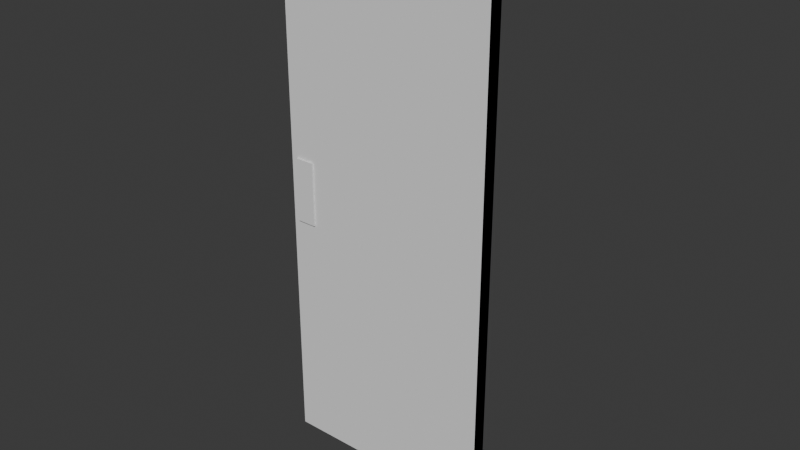 # Source: dvere.blend  (saved by Blender 4.3.34; exported with 4.5.12 LTS)
import bpy
from mathutils import Matrix  # noqa: F401  (used for matrix-valued properties, if any)

bpy.ops.wm.read_factory_settings(use_empty=True)
scene = bpy.context.scene
scene.name = 'Scene'

# ---- collections
col_collection = bpy.data.collections.new('Collection'); scene.collection.children.link(col_collection)

# ---- node groups
ng_smooth_by_angle = bpy.data.node_groups.new('Smooth by Angle', 'GeometryNodeTree')
_s = ng_smooth_by_angle.interface.new_socket(name='Mesh', in_out='OUTPUT', socket_type='NodeSocketGeometry')
_s = ng_smooth_by_angle.interface.new_socket(name='Mesh', in_out='INPUT', socket_type='NodeSocketGeometry')
_s = ng_smooth_by_angle.interface.new_socket(name='Angle', in_out='INPUT', socket_type='NodeSocketFloat')
_s.subtype = 'ANGLE'
_s.default_value = 0.5236
_s.min_value = 0.0
_s.max_value = 3.142
_s.description = 'Maximum face angle for smooth edges'
_s = ng_smooth_by_angle.interface.new_socket(name='Ignore Sharpness', in_out='INPUT', socket_type='NodeSocketBool')
_s.force_non_field = True
ng_smooth_by_angle.description = 'Set the sharpness of mesh edges based on the angle between the neighboring faces'
ng_smooth_by_angle.is_modifier = True
_N = ng_smooth_by_angle.nodes; _L = ng_smooth_by_angle.links
n0 = _N.new('GeometryNodeSetShadeSmooth'); n0.name = 'Set Shade Smooth'; n0.location = (120, -80)
n0.domain = 'EDGE'
n1 = _N.new('GeometryNodeSetShadeSmooth'); n1.name = 'Set Shade Smooth.001'; n1.location = (300, -80)
n2 = _N.new('NodeGroupOutput'); n2.name = 'Group Output'; n2.location = (480, -80)
n3 = _N.new('GeometryNodeInputMeshEdgeAngle'); n3.name = 'Edge Angle'; n3.location = (-440, -240)
n4 = _N.new('NodeGroupInput'); n4.name = 'Group Input'; n4.location = (-80, -80)
n5 = _N.new('GeometryNodeInputEdgeSmooth'); n5.name = 'Is Edge Smooth'; n5.location = (-260, -120)
n6 = _N.new('GeometryNodeInputShadeSmooth'); n6.name = 'Is Shade Smooth'; n6.location = (-440, -397)
n7 = _N.new('FunctionNodeCompare'); n7.name = 'Compare'; n7.location = (-260, -260)
n7.operation = 'LESS_EQUAL'
n7.inputs[6].default_value = (0.0, 0.0, 0.0, 0.0)
n7.inputs[7].default_value = (0.0, 0.0, 0.0, 0.0)
n8 = _N.new('FunctionNodeBooleanMath'); n8.name = 'Boolean Math.001'; n8.location = (-80, -260)
n9 = _N.new('NodeGroupInput'); n9.name = 'Group Input.001'; n9.location = (-440, -329)
n10 = _N.new('NodeGroupInput'); n10.name = 'Group Input.002'; n10.location = (-259, -189)
n11 = _N.new('FunctionNodeBooleanMath'); n11.name = 'Boolean Math'; n11.location = (-80, -149)
n11.operation = 'OR'
n12 = _N.new('FunctionNodeBooleanMath'); n12.name = 'Boolean Math.002'; n12.location = (-260, -380)
n12.operation = 'OR'
n13 = _N.new('NodeGroupInput'); n13.name = 'Group Input.003'; n13.location = (-440, -460)
_L.new(n3.outputs[0], n7.inputs[0])
_L.new(n1.outputs[0], n2.inputs[0])
_L.new(n9.outputs[1], n7.inputs[1])
_L.new(n7.outputs[0], n8.inputs[0])
_L.new(n4.outputs[0], n0.inputs[0])
_L.new(n0.outputs[0], n1.inputs[0])
_L.new(n8.outputs[0], n0.inputs[2])
_L.new(n10.outputs[2], n11.inputs[1])
_L.new(n5.outputs[0], n11.inputs[0])
_L.new(n11.outputs[0], n0.inputs[1])
_L.new(n13.outputs[2], n12.inputs[1])
_L.new(n6.outputs[0], n12.inputs[0])
_L.new(n12.outputs[0], n8.inputs[1])
n2.is_active_output = True

# ---- world
world_world = bpy.data.worlds.new('World'); scene.world = world_world
world_world.use_nodes = True; world_world.node_tree.nodes.clear()
_N = world_world.node_tree.nodes; _L = world_world.node_tree.links
n0 = _N.new('ShaderNodeOutputWorld'); n0.name = 'World Output'; n0.location = (300, 300)
n1 = _N.new('ShaderNodeBackground'); n1.name = 'Background'; n1.location = (10, 300)
n1.inputs[0].default_value = (0.05088, 0.05088, 0.05088, 1.0)
_L.new(n1.outputs[0], n0.inputs[0])
n0.is_active_output = True
world_world.color = (0.05088, 0.05088, 0.05088)
world_world.sun_shadow_jitter_overblur = 0.0

# ---- meshes
me_cube_001 = bpy.data.meshes.new('Cube.001')
me_cube_001.from_pydata([(-0.8, -0.025, 0.0), (-0.8, -0.025, 2.0), (-0.8, 0.025, 0.0), (-0.8, 0.025, 2.0), (0.0, -0.025, 0.0), (0.0, -0.025, 2.0), (0.0, 0.025, 0.0), (0.0, 0.025, 2.0)], [], [(0, 1, 3, 2), (2, 3, 7, 6), (6, 7, 5, 4), (4, 5, 1, 0), (2, 6, 4, 0), (7, 3, 1, 5)])
_uv = me_cube_001.uv_layers.new(name='UVMap')
_uv.uv.foreach_set('vector', [0.8332, 0.002453, 0.8332, 0.9975, 0.8083, 0.9975, 0.8083, 0.002453, 0.8034, 0.002453, 0.8034, 0.9975, 0.4054, 0.9975, 0.4054, 0.002453, 0.863, 0.002453, 0.863, 0.9975, 0.8381, 0.9975, 0.8381, 0.002453, 0.4005, 0.002453, 0.4005, 0.9975, 0.002453, 0.9975, 0.002453, 0.002453, 0.8679, 0.4005, 0.8679, 0.002453, 0.8928, 0.002453, 0.8928, 0.4005, 0.8928, 0.4054, 0.8928, 0.8034, 0.8679, 0.8034, 0.8679, 0.4054])
_ca = me_cube_001.color_attributes.new('Attribute', 'BYTE_COLOR', 'CORNER')
_ca.data.foreach_set('color', [0.3185, 0.3564, 1.0, 1.0, 0.3185, 0.3564, 1.0, 1.0, 0.3185, 0.3564, 1.0, 1.0, 0.3185, 0.3564, 1.0, 1.0, 0.3185, 0.3564, 1.0, 1.0, 0.3185, 0.3564, 1.0, 1.0, 0.3185, 0.3564, 1.0, 1.0, 0.3185, 0.3564, 1.0, 1.0, 0.3185, 0.3564, 1.0, 1.0, 0.3185, 0.3564, 1.0, 1.0, 0.3185, 0.3564, 1.0, 1.0, 0.3185, 0.3564, 1.0, 1.0, 0.3185, 0.3564, 1.0, 1.0, 0.3185, 0.3564, 1.0, 1.0, 0.3185, 0.3564, 1.0, 1.0, 0.3185, 0.3564, 1.0, 1.0, 0.3185, 0.3564, 1.0, 1.0, 0.3185, 0.3564, 1.0, 1.0, 0.3185, 0.3564, 1.0, 1.0, 0.3185, 0.3564, 1.0, 1.0, 0.3185, 0.3564, 1.0, 1.0, 0.3185, 0.3564, 1.0, 1.0, 0.3185, 0.3564, 1.0, 1.0, 0.3185, 0.3564, 1.0, 1.0])
me_cube_001.update()
me_cube_002 = bpy.data.meshes.new('Cube.002')
me_cube_002.from_pydata([(-0.775, -0.03168, 0.8819), (-0.775, -0.03168, 1.118), (-0.775, 0.03168, 0.8819), (-0.775, 0.03168, 1.118), (-0.703, -0.03168, 0.8819), (-0.703, -0.03168, 1.118), (-0.703, 0.03168, 0.8819), (-0.703, 0.03168, 1.118), (-0.7343, -0.03168, 0.9537), (-0.7437, -0.03168, 0.9537), (-0.7444, -0.03168, 0.9449), (-0.7336, -0.03168, 0.9449), (-0.7437, 0.03168, 0.9537), (-0.7343, 0.03168, 0.9537), (-0.7336, 0.03168, 0.9449), (-0.7444, 0.03168, 0.9449), (-0.7361, -0.03168, 0.9258), (-0.7419, -0.03168, 0.9258), (-0.7419, 0.03168, 0.9258), (-0.7361, 0.03168, 0.9258), (-0.7419, -0.03168, 0.9427), (-0.7361, -0.03168, 0.9427), (-0.7361, 0.03168, 0.9427), (-0.7419, 0.03168, 0.9427), (-0.739, -0.03168, 0.9553), (-0.7327, -0.03168, 0.949), (-0.7453, -0.03168, 0.949), (-0.739, 0.03168, 0.9553), (-0.7453, 0.03168, 0.949), (-0.7327, 0.03168, 0.949)], [], [(8, 24, 9, 26, 10, 20, 21, 11, 25), (29, 6, 14), (3, 12, 2), (19, 22, 14), (7, 3, 1, 5), (16, 11, 21), (7, 13, 27), (9, 1, 0), (7, 5, 4, 6), (13, 7, 6), (1, 3, 2, 0), (1, 9, 24), (28, 2, 12), (20, 17, 16, 21), (25, 4, 8), (12, 27, 13, 29, 14, 22, 23, 15, 28), (2, 6, 4, 0), (18, 15, 23), (17, 20, 10), (19, 6, 2, 18), (17, 0, 4, 16), (22, 19, 18, 23), (6, 19, 14), (2, 15, 18), (0, 17, 10), (4, 11, 16), (26, 0, 10), (5, 8, 4), (29, 13, 6), (12, 3, 27), (3, 7, 27), (8, 5, 24), (5, 1, 24), (28, 15, 2), (25, 11, 4), (26, 9, 0)])
_uv = me_cube_002.uv_layers.new(name='UVMap')
_uv.uv.foreach_set('vector', [0.918, 0.03816, 0.9156, 0.03894, 0.9133, 0.03816, 0.9125, 0.03581, 0.9129, 0.03376, 0.9142, 0.03268, 0.917, 0.03268, 0.9183, 0.03376, 0.9187, 0.03581, 0.8827, 0.8417, 0.8679, 0.8083, 0.8831, 0.8397, 0.9037, 0.9258, 0.8882, 0.844, 0.9037, 0.8083, 0.8844, 0.8302, 0.8844, 0.8386, 0.8831, 0.8397, 0.9596, 0.7355, 0.9596, 0.7714, 0.9281, 0.7714, 0.9281, 0.7355, 0.917, 0.0243, 0.9183, 0.03376, 0.917, 0.03268, 0.8679, 0.9258, 0.8835, 0.844, 0.8858, 0.8448, 0.9133, 0.03816, 0.8977, 0.12, 0.8977, 0.002453, 0.9292, 0.3648, 0.8977, 0.3648, 0.8977, 0.2473, 0.9292, 0.2473, 0.8835, 0.844, 0.8679, 0.9258, 0.8679, 0.8083, 0.9292, 0.2424, 0.8977, 0.2424, 0.8977, 0.1249, 0.9292, 0.1249, 0.8977, 0.12, 0.9133, 0.03816, 0.9156, 0.03894, 0.889, 0.8417, 0.9037, 0.8083, 0.8882, 0.844, 0.9142, 0.03268, 0.9142, 0.0243, 0.917, 0.0243, 0.917, 0.03268, 0.9187, 0.03581, 0.9335, 0.002453, 0.918, 0.03816, 0.8882, 0.844, 0.8858, 0.8448, 0.8835, 0.844, 0.8827, 0.8417, 0.8831, 0.8397, 0.8844, 0.8386, 0.8872, 0.8386, 0.8885, 0.8397, 0.889, 0.8417, 0.9083, 0.7252, 0.9083, 0.6894, 0.9398, 0.6894, 0.9398, 0.7252, 0.8872, 0.8302, 0.8885, 0.8397, 0.8872, 0.8386, 0.9142, 0.0243, 0.9142, 0.03268, 0.9129, 0.03376, 0.8844, 0.8302, 0.8679, 0.8083, 0.9037, 0.8083, 0.8872, 0.8302, 0.9142, 0.0243, 0.8977, 0.002453, 0.9335, 0.002453, 0.917, 0.0243, 0.8844, 0.8386, 0.8844, 0.8302, 0.8872, 0.8302, 0.8872, 0.8386, 0.8679, 0.8083, 0.8844, 0.8302, 0.8831, 0.8397, 0.9037, 0.8083, 0.8885, 0.8397, 0.8872, 0.8302, 0.8977, 0.002453, 0.9142, 0.0243, 0.9129, 0.03376, 0.9335, 0.002453, 0.9183, 0.03376, 0.917, 0.0243, 0.9125, 0.03581, 0.8977, 0.002453, 0.9129, 0.03376, 0.9335, 0.12, 0.918, 0.03816, 0.9335, 0.002453, 0.8827, 0.8417, 0.8835, 0.844, 0.8679, 0.8083, 0.8882, 0.844, 0.9037, 0.9258, 0.8858, 0.8448, 0.9037, 0.9258, 0.8679, 0.9258, 0.8858, 0.8448, 0.918, 0.03816, 0.9335, 0.12, 0.9156, 0.03894, 0.9335, 0.12, 0.8977, 0.12, 0.9156, 0.03894, 0.889, 0.8417, 0.8885, 0.8397, 0.9037, 0.8083, 0.9187, 0.03581, 0.9183, 0.03376, 0.9335, 0.002453, 0.9125, 0.03581, 0.9133, 0.03816, 0.8977, 0.002453])
_ca = me_cube_002.color_attributes.new('Attribute', 'BYTE_COLOR', 'CORNER')
_ca.data.foreach_set('color', [0.0, 0.0, 0.0, 1.0, 0.0, 0.0, 0.0, 1.0, 0.0, 0.0, 0.0, 1.0, 0.0, 0.0, 0.0, 1.0, 0.0, 0.0, 0.0, 1.0, 0.0, 0.0, 0.0, 1.0, 0.0, 0.0, 0.0, 1.0, 0.0, 0.0, 0.0, 1.0, 0.0, 0.0, 0.0, 1.0, 0.3231, 1.0, 0.3813, 1.0, 0.3231, 1.0, 0.3813, 1.0, 0.3231, 1.0, 0.3813, 1.0, 0.3231, 1.0, 0.3813, 1.0, 0.3231, 1.0, 0.3813, 1.0, 0.3231, 1.0, 0.3813, 1.0, 0.3231, 1.0, 0.3813, 1.0, 0.3231, 1.0, 0.3813, 1.0, 0.3231, 1.0, 0.3813, 1.0, 0.3231, 1.0, 0.3813, 1.0, 0.3231, 1.0, 0.3813, 1.0, 0.3231, 1.0, 0.3813, 1.0, 0.3231, 1.0, 0.3813, 1.0, 0.3231, 1.0, 0.3813, 1.0, 0.3231, 1.0, 0.3813, 1.0, 0.3231, 1.0, 0.3813, 1.0, 0.3231, 1.0, 0.3813, 1.0, 0.3231, 1.0, 0.3813, 1.0, 0.3231, 1.0, 0.3813, 1.0, 0.3231, 1.0, 0.3813, 1.0, 0.3231, 1.0, 0.3813, 1.0, 0.3231, 1.0, 0.3813, 1.0, 0.3231, 1.0, 0.3813, 1.0, 0.3231, 1.0, 0.3813, 1.0, 0.3231, 1.0, 0.3813, 1.0, 0.3231, 1.0, 0.3813, 1.0, 0.3231, 1.0, 0.3813, 1.0, 0.3231, 1.0, 0.3813, 1.0, 0.3231, 1.0, 0.3813, 1.0, 0.3231, 1.0, 0.3813, 1.0, 0.3231, 1.0, 0.3813, 1.0, 0.3231, 1.0, 0.3813, 1.0, 0.3231, 1.0, 0.3813, 1.0, 0.3231, 1.0, 0.3813, 1.0, 0.3231, 1.0, 0.3813, 1.0, 0.3231, 1.0, 0.3813, 1.0, 0.3231, 1.0, 0.3813, 1.0, 0.3231, 1.0, 0.3813, 1.0, 0.3231, 1.0, 0.3813, 1.0, 0.0, 0.0, 0.0, 1.0, 0.0, 0.0, 0.0, 1.0, 0.0, 0.0, 0.0, 1.0, 0.0, 0.0, 0.0, 1.0, 0.3231, 1.0, 0.3813, 1.0, 0.3231, 1.0, 0.3813, 1.0, 0.3231, 1.0, 0.3813, 1.0, 0.0, 0.0, 0.0, 1.0, 0.0, 0.0, 0.0, 1.0, 0.0, 0.0, 0.0, 1.0, 0.0, 0.0, 0.0, 1.0, 0.0, 0.0, 0.0, 1.0, 0.0, 0.0, 0.0, 1.0, 0.0, 0.0, 0.0, 1.0, 0.0, 0.0, 0.0, 1.0, 0.0, 0.0, 0.0, 1.0, 0.3231, 1.0, 0.3813, 1.0, 0.3231, 1.0, 0.3813, 1.0, 0.3231, 1.0, 0.3813, 1.0, 0.3231, 1.0, 0.3813, 1.0, 0.3231, 1.0, 0.3813, 1.0, 0.3231, 1.0, 0.3813, 1.0, 0.3231, 1.0, 0.3813, 1.0, 0.3231, 1.0, 0.3813, 1.0, 0.3231, 1.0, 0.3813, 1.0, 0.3231, 1.0, 0.3813, 1.0, 0.3231, 1.0, 0.3813, 1.0, 0.3231, 1.0, 0.3813, 1.0, 0.3231, 1.0, 0.3813, 1.0, 0.3231, 1.0, 0.3813, 1.0, 0.3231, 1.0, 0.3813, 1.0, 0.3231, 1.0, 0.3813, 1.0, 0.3231, 1.0, 0.3813, 1.0, 0.3231, 1.0, 0.3813, 1.0, 0.0, 0.0, 0.0, 1.0, 0.0, 0.0, 0.0, 1.0, 0.0, 0.0, 0.0, 1.0, 0.0, 0.0, 0.0, 1.0, 0.3231, 1.0, 0.3813, 1.0, 0.3231, 1.0, 0.3813, 1.0, 0.3231, 1.0, 0.3813, 1.0, 0.3231, 1.0, 0.3813, 1.0, 0.3231, 1.0, 0.3813, 1.0, 0.3231, 1.0, 0.3813, 1.0, 0.3231, 1.0, 0.3813, 1.0, 0.3231, 1.0, 0.3813, 1.0, 0.3231, 1.0, 0.3813, 1.0, 0.3231, 1.0, 0.3813, 1.0, 0.3231, 1.0, 0.3813, 1.0, 0.3231, 1.0, 0.3813, 1.0, 0.3231, 1.0, 0.3813, 1.0, 0.3231, 1.0, 0.3813, 1.0, 0.3231, 1.0, 0.3813, 1.0, 0.3231, 1.0, 0.3813, 1.0, 0.3231, 1.0, 0.3813, 1.0, 0.3231, 1.0, 0.3813, 1.0, 0.3231, 1.0, 0.3813, 1.0, 0.3231, 1.0, 0.3813, 1.0, 0.3231, 1.0, 0.3813, 1.0, 0.3231, 1.0, 0.3813, 1.0, 0.3231, 1.0, 0.3813, 1.0, 0.3231, 1.0, 0.3813, 1.0, 0.3231, 1.0, 0.3813, 1.0, 0.3231, 1.0, 0.3813, 1.0, 0.3231, 1.0, 0.3813, 1.0, 0.3231, 1.0, 0.3813, 1.0, 0.3231, 1.0, 0.3813, 1.0, 0.3231, 1.0, 0.3813, 1.0, 0.3231, 1.0, 0.3813, 1.0, 0.3231, 1.0, 0.3813, 1.0, 0.3231, 1.0, 0.3813, 1.0, 0.3231, 1.0, 0.3813, 1.0, 0.3231, 1.0, 0.3813, 1.0, 0.3231, 1.0, 0.3813, 1.0, 0.3231, 1.0, 0.3813, 1.0, 0.3231, 1.0, 0.3813, 1.0, 0.3231, 1.0, 0.3813, 1.0, 0.3231, 1.0, 0.3813, 1.0, 0.3231, 1.0, 0.3813, 1.0, 0.3231, 1.0, 0.3813, 1.0])
me_cube_002.use_paint_bone_selection = False
me_cube_002.use_paint_mask = True
me_cube_002.update()
me_cylinder = bpy.data.meshes.new('Cylinder')
me_cylinder.from_pydata([(5.96e-08, -0.0875, -0.015), (5.96e-08, 0.0875, -0.015), (5.96e-08, -0.0875, 0.015), (5.96e-08, 0.0875, 0.015), (-0.01061, -0.0875, 0.01061), (-0.01061, 0.0875, 0.01061), (-0.015, -0.0875, 0.0), (-0.015, 0.0875, 0.0), (-0.01061, -0.0875, -0.01061), (-0.01061, 0.0875, -0.01061), (5.96e-08, -0.07583, -0.015), (5.96e-08, 0.07583, -0.015), (0.01061, 0.07583, -0.01061), (0.01061, -0.07583, -0.01061), (0.015, 0.07583, 0.0), (0.015, -0.07583, 0.0), (0.01061, 0.07583, 0.01061), (0.01061, -0.07583, 0.01061), (5.96e-08, 0.07583, 0.015), (5.96e-08, -0.07583, 0.015), (0.1047, -0.0875, -0.0075), (0.1098, -0.0875, -0.005303), (0.1098, 0.0875, -0.005303), (0.1047, 0.0875, -0.0075), (0.1047, 0.07583, -0.0075), (0.1098, -0.07583, -0.005303), (0.1119, -0.0875, 0.0), (0.1119, 0.0875, 0.0), (0.1119, -0.07583, 0.0), (0.1098, -0.0875, 0.005303), (0.1098, 0.0875, 0.005303), (0.1098, -0.07583, 0.005303), (0.1047, -0.0875, 0.0075), (0.1047, 0.0875, 0.0075), (0.1047, -0.07583, 0.0075), (0.1047, -0.07583, -0.0075), (0.1098, 0.07583, -0.005303), (0.1119, 0.07583, 0.0), (0.1098, 0.07583, 0.005303), (0.1047, 0.07583, 0.0075)], [], [(29, 21, 26), (21, 29, 32, 20), (16, 14, 37, 38), (15, 17, 31, 28), (32, 2, 0, 20), (2, 4, 8, 0), (9, 1, 11), (6, 7, 9, 8), (4, 5, 7, 6), (5, 18, 3), (6, 8, 4), (17, 16, 18, 19), (19, 2, 32, 34), (15, 14, 16, 17), (18, 16, 38, 39), (13, 12, 14, 15), (7, 5, 9), (10, 11, 12, 13), (24, 23, 22, 36), (36, 22, 27, 37), (37, 27, 30, 38), (38, 30, 33, 39), (29, 31, 34, 32), (26, 28, 31, 29), (21, 25, 28, 26), (20, 35, 25, 21), (13, 15, 28, 25), (5, 3, 1, 9), (3, 33, 23, 1), (14, 12, 36, 37), (0, 10, 35, 20), (11, 1, 23, 24), (10, 13, 25, 35), (3, 18, 39, 33), (22, 23, 33, 30), (12, 11, 24, 36), (27, 22, 30), (17, 19, 34, 31), (19, 18, 5, 4), (2, 19, 4), (0, 8, 10), (8, 9, 11, 10)])
me_cylinder.polygons.foreach_set('use_smooth', [True] * 42)
_uv = me_cylinder.uv_layers.new(name='UVMap')
_uv.uv.foreach_set('vector', [0.9064, 0.7973, 0.9116, 0.7969, 0.909, 0.7982, 0.9116, 0.7969, 0.9064, 0.7973, 0.9051, 0.7949, 0.9125, 0.7943, 0.9213, 0.926, 0.9161, 0.9238, 0.9161, 0.8759, 0.9187, 0.8769, 0.9263, 0.6399, 0.921, 0.642, 0.9237, 0.593, 0.9263, 0.5919, 0.9051, 0.7949, 0.8977, 0.7435, 0.9125, 0.7424, 0.9125, 0.7943, 0.8977, 0.7435, 0.8995, 0.7381, 0.91, 0.7373, 0.9125, 0.7424, 0.8977, 0.6441, 0.9034, 0.6441, 0.9034, 0.6498, 0.8977, 0.4562, 0.8977, 0.3697, 0.9034, 0.3697, 0.9034, 0.4562, 0.8977, 0.5477, 0.8977, 0.4611, 0.9034, 0.4611, 0.9034, 0.5477, 0.9034, 0.5526, 0.8977, 0.5584, 0.8977, 0.5526, 0.9046, 0.7355, 0.91, 0.7373, 0.8995, 0.7381, 0.914, 0.5295, 0.914, 0.6045, 0.9083, 0.6045, 0.9083, 0.5295, 0.9189, 0.3697, 0.9246, 0.3697, 0.9246, 0.4216, 0.9189, 0.4216, 0.9083, 0.4447, 0.9083, 0.3697, 0.914, 0.3697, 0.914, 0.4447, 0.9235, 0.9312, 0.9213, 0.926, 0.9187, 0.8769, 0.9198, 0.8794, 0.9083, 0.6845, 0.9083, 0.6095, 0.914, 0.6095, 0.914, 0.6845, 0.9155, 0.8083, 0.9209, 0.8101, 0.9104, 0.8109, 0.9083, 0.5246, 0.9083, 0.4496, 0.914, 0.4496, 0.914, 0.5246, 0.9189, 0.5815, 0.9246, 0.5815, 0.9246, 0.5842, 0.9189, 0.5842, 0.9189, 0.5842, 0.9246, 0.5842, 0.9246, 0.587, 0.9189, 0.587, 0.9246, 0.5246, 0.9189, 0.5246, 0.9189, 0.5218, 0.9246, 0.5218, 0.9246, 0.5218, 0.9189, 0.5218, 0.9189, 0.5191, 0.9246, 0.5191, 0.9246, 0.4243, 0.9189, 0.4243, 0.9189, 0.4216, 0.9246, 0.4216, 0.9246, 0.4272, 0.9189, 0.4272, 0.9189, 0.4243, 0.9246, 0.4243, 0.9232, 0.7384, 0.9174, 0.7384, 0.9174, 0.7355, 0.9232, 0.7355, 0.9232, 0.7411, 0.9174, 0.7411, 0.9174, 0.7384, 0.9232, 0.7384, 0.9315, 0.642, 0.9263, 0.6399, 0.9263, 0.5919, 0.9289, 0.593, 0.9209, 0.8101, 0.9234, 0.8152, 0.9086, 0.8163, 0.9104, 0.8109, 0.9234, 0.8152, 0.9234, 0.8671, 0.916, 0.8677, 0.9086, 0.8163, 0.9161, 0.9238, 0.9108, 0.926, 0.9134, 0.8769, 0.9161, 0.8759, 0.9232, 0.793, 0.9174, 0.793, 0.9174, 0.7411, 0.9232, 0.7411, 0.9189, 0.5295, 0.9246, 0.5295, 0.9246, 0.5815, 0.9189, 0.5815, 0.9337, 0.6473, 0.9315, 0.642, 0.9289, 0.593, 0.93, 0.5955, 0.9189, 0.4671, 0.9246, 0.4671, 0.9246, 0.5191, 0.9189, 0.5191, 0.9173, 0.8701, 0.916, 0.8677, 0.9234, 0.8671, 0.9225, 0.8697, 0.9108, 0.926, 0.9086, 0.9312, 0.9123, 0.8794, 0.9134, 0.8769, 0.92, 0.871, 0.9173, 0.8701, 0.9225, 0.8697, 0.921, 0.642, 0.9189, 0.6473, 0.9226, 0.5955, 0.9237, 0.593, 0.8977, 0.6334, 0.8977, 0.5584, 0.9034, 0.5526, 0.9034, 0.6392, 0.8977, 0.6392, 0.8977, 0.6334, 0.9034, 0.6392, 0.9034, 0.7306, 0.8977, 0.7306, 0.9034, 0.7249, 0.8977, 0.7306, 0.8977, 0.6441, 0.9034, 0.6498, 0.9034, 0.7249])
_ca = me_cylinder.color_attributes.new('Attribute', 'BYTE_COLOR', 'CORNER')
_ca.data.foreach_set('color', [0.3231, 1.0, 0.3813, 1.0, 0.3231, 1.0, 0.3813, 1.0, 0.3231, 1.0, 0.3813, 1.0, 0.3231, 1.0, 0.3813, 1.0, 0.3231, 1.0, 0.3813, 1.0, 0.3231, 1.0, 0.3813, 1.0, 0.3231, 1.0, 0.3813, 1.0, 0.3231, 1.0, 0.3813, 1.0, 0.3231, 1.0, 0.3813, 1.0, 0.3231, 1.0, 0.3813, 1.0, 0.3231, 1.0, 0.3813, 1.0, 0.3231, 1.0, 0.3813, 1.0, 0.3231, 1.0, 0.3813, 1.0, 0.3231, 1.0, 0.3813, 1.0, 0.3231, 1.0, 0.3813, 1.0, 0.3231, 1.0, 0.3813, 1.0, 0.3231, 1.0, 0.3813, 1.0, 0.3231, 1.0, 0.3813, 1.0, 0.3231, 1.0, 0.3813, 1.0, 0.3231, 1.0, 0.3813, 1.0, 0.3231, 1.0, 0.3813, 1.0, 0.3231, 1.0, 0.3813, 1.0, 0.3231, 1.0, 0.3813, 1.0, 0.3231, 1.0, 0.3813, 1.0, 0.3231, 1.0, 0.3813, 1.0, 0.3231, 1.0, 0.3813, 1.0, 0.3231, 1.0, 0.3813, 1.0, 0.3231, 1.0, 0.3813, 1.0, 0.3231, 1.0, 0.3813, 1.0, 0.3231, 1.0, 0.3813, 1.0, 0.3231, 1.0, 0.3813, 1.0, 0.3231, 1.0, 0.3813, 1.0, 0.3231, 1.0, 0.3813, 1.0, 0.3231, 1.0, 0.3813, 1.0, 0.3231, 1.0, 0.3813, 1.0, 0.3231, 1.0, 0.3813, 1.0, 0.3231, 1.0, 0.3813, 1.0, 0.3231, 1.0, 0.3813, 1.0, 0.3231, 1.0, 0.3813, 1.0, 0.3231, 1.0, 0.3813, 1.0, 0.3231, 1.0, 0.3813, 1.0, 0.3231, 1.0, 0.3813, 1.0, 0.3231, 1.0, 0.3813, 1.0, 0.3231, 1.0, 0.3813, 1.0, 0.3231, 1.0, 0.3813, 1.0, 0.3231, 1.0, 0.3813, 1.0, 0.3231, 1.0, 0.3813, 1.0, 0.3231, 1.0, 0.3813, 1.0, 0.3231, 1.0, 0.3813, 1.0, 0.3231, 1.0, 0.3813, 1.0, 0.3231, 1.0, 0.3813, 1.0, 0.3231, 1.0, 0.3813, 1.0, 0.3231, 1.0, 0.3813, 1.0, 0.3231, 1.0, 0.3813, 1.0, 0.3231, 1.0, 0.3813, 1.0, 0.3231, 1.0, 0.3813, 1.0, 0.3231, 1.0, 0.3813, 1.0, 0.3231, 1.0, 0.3813, 1.0, 0.3231, 1.0, 0.3813, 1.0, 0.3231, 1.0, 0.3813, 1.0, 0.3231, 1.0, 0.3813, 1.0, 0.3231, 1.0, 0.3813, 1.0, 0.3231, 1.0, 0.3813, 1.0, 0.3231, 1.0, 0.3813, 1.0, 0.3231, 1.0, 0.3813, 1.0, 0.3231, 1.0, 0.3813, 1.0, 0.3231, 1.0, 0.3813, 1.0, 0.3231, 1.0, 0.3813, 1.0, 0.3231, 1.0, 0.3813, 1.0, 0.3231, 1.0, 0.3813, 1.0, 0.3231, 1.0, 0.3813, 1.0, 0.3231, 1.0, 0.3813, 1.0, 0.3231, 1.0, 0.3813, 1.0, 0.3231, 1.0, 0.3813, 1.0, 0.3231, 1.0, 0.3813, 1.0, 0.3231, 1.0, 0.3813, 1.0, 0.3231, 1.0, 0.3813, 1.0, 0.3231, 1.0, 0.3813, 1.0, 0.3231, 1.0, 0.3813, 1.0, 0.3231, 1.0, 0.3813, 1.0, 0.3231, 1.0, 0.3813, 1.0, 0.3231, 1.0, 0.3813, 1.0, 0.3231, 1.0, 0.3813, 1.0, 0.3231, 1.0, 0.3813, 1.0, 0.3231, 1.0, 0.3813, 1.0, 0.3231, 1.0, 0.3813, 1.0, 0.3231, 1.0, 0.3813, 1.0, 0.3231, 1.0, 0.3813, 1.0, 0.3231, 1.0, 0.3813, 1.0, 0.3231, 1.0, 0.3813, 1.0, 0.3231, 1.0, 0.3813, 1.0, 0.3231, 1.0, 0.3813, 1.0, 0.3231, 1.0, 0.3813, 1.0, 0.3231, 1.0, 0.3813, 1.0, 0.3231, 1.0, 0.3813, 1.0, 0.3231, 1.0, 0.3813, 1.0, 0.3231, 1.0, 0.3813, 1.0, 0.3231, 1.0, 0.3813, 1.0, 0.3231, 1.0, 0.3813, 1.0, 0.3231, 1.0, 0.3813, 1.0, 0.3231, 1.0, 0.3813, 1.0, 0.3231, 1.0, 0.3813, 1.0, 0.3231, 1.0, 0.3813, 1.0, 0.3231, 1.0, 0.3813, 1.0, 0.3231, 1.0, 0.3813, 1.0, 0.3231, 1.0, 0.3813, 1.0, 0.3231, 1.0, 0.3813, 1.0, 0.3231, 1.0, 0.3813, 1.0, 0.3231, 1.0, 0.3813, 1.0, 0.3231, 1.0, 0.3813, 1.0, 0.3231, 1.0, 0.3813, 1.0, 0.3231, 1.0, 0.3813, 1.0, 0.3231, 1.0, 0.3813, 1.0, 0.3231, 1.0, 0.3813, 1.0, 0.3231, 1.0, 0.3813, 1.0, 0.3231, 1.0, 0.3813, 1.0, 0.3231, 1.0, 0.3813, 1.0, 0.3231, 1.0, 0.3813, 1.0, 0.3231, 1.0, 0.3813, 1.0, 0.3231, 1.0, 0.3813, 1.0, 0.3231, 1.0, 0.3813, 1.0, 0.3231, 1.0, 0.3813, 1.0, 0.3231, 1.0, 0.3813, 1.0, 0.3231, 1.0, 0.3813, 1.0, 0.3231, 1.0, 0.3813, 1.0, 0.3231, 1.0, 0.3813, 1.0, 0.3231, 1.0, 0.3813, 1.0, 0.3231, 1.0, 0.3813, 1.0, 0.3231, 1.0, 0.3813, 1.0, 0.3231, 1.0, 0.3813, 1.0, 0.3231, 1.0, 0.3813, 1.0, 0.3231, 1.0, 0.3813, 1.0, 0.3231, 1.0, 0.3813, 1.0, 0.3231, 1.0, 0.3813, 1.0, 0.3231, 1.0, 0.3813, 1.0, 0.3231, 1.0, 0.3813, 1.0, 0.3231, 1.0, 0.3813, 1.0, 0.3231, 1.0, 0.3813, 1.0, 0.3231, 1.0, 0.3813, 1.0, 0.3231, 1.0, 0.3813, 1.0, 0.3231, 1.0, 0.3813, 1.0, 0.3231, 1.0, 0.3813, 1.0, 0.3231, 1.0, 0.3813, 1.0, 0.3231, 1.0, 0.3813, 1.0, 0.3231, 1.0, 0.3813, 1.0, 0.3231, 1.0, 0.3813, 1.0, 0.3231, 1.0, 0.3813, 1.0, 0.3231, 1.0, 0.3813, 1.0, 0.3231, 1.0, 0.3813, 1.0, 0.3231, 1.0, 0.3813, 1.0, 0.3231, 1.0, 0.3813, 1.0, 0.3231, 1.0, 0.3813, 1.0, 0.3231, 1.0, 0.3813, 1.0, 0.3231, 1.0, 0.3813, 1.0, 0.3231, 1.0, 0.3813, 1.0, 0.3231, 1.0, 0.3813, 1.0, 0.3231, 1.0, 0.3813, 1.0, 0.3231, 1.0, 0.3813, 1.0, 0.3231, 1.0, 0.3813, 1.0, 0.3231, 1.0, 0.3813, 1.0])
me_cylinder.update()
me_cube_003 = bpy.data.meshes.new('Cube.003')
me_cube_003.from_pydata([(-0.6747, -0.02472, 0.1215), (-0.6747, -0.02472, 1.879), (-0.6747, 0.02472, 0.1215), (-0.6747, 0.02472, 1.879), (-0.1253, -0.02472, 0.1215), (-0.1253, -0.02472, 1.879), (-0.1253, 0.02472, 0.1215), (-0.1253, 0.02472, 1.879), (-0.8, -0.025, 0.0), (-0.8, -0.025, 2.0), (-0.8, 0.025, 2.0), (-0.8, 0.025, 0.0), (0.0, 0.025, 0.0), (0.0, 0.025, 2.0), (0.0, -0.025, 2.0), (0.0, -0.025, 0.0), (-0.6747, -0.01407, 0.1215), (-0.6747, -0.01407, 1.879), (-0.6747, 0.01407, 1.879), (-0.6747, 0.01407, 0.1215), (-0.1253, 0.01407, 0.1215), (-0.1253, 0.01407, 1.879), (-0.1253, -0.01407, 1.879), (-0.1253, -0.01407, 0.1215)], [], [(8, 9, 10, 11), (7, 6, 20, 21), (12, 13, 14, 15), (0, 4, 23, 16), (11, 12, 15, 8), (13, 10, 9, 14), (0, 1, 9, 8), (3, 2, 11, 10), (2, 6, 12, 11), (7, 3, 10, 13), (6, 7, 13, 12), (5, 4, 15, 14), (4, 0, 8, 15), (1, 5, 14, 9), (19, 18, 21, 20), (23, 22, 17, 16), (6, 2, 19, 20), (1, 0, 16, 17), (5, 1, 17, 22), (4, 5, 22, 23), (3, 7, 21, 18), (2, 3, 18, 19)])
_uv = me_cube_003.uv_layers.new(name='UVMap')
_uv.uv.foreach_set('vector', [0.01845, 0.01845, 0.01845, 0.7021, 0.001357, 0.7021, 0.001357, 0.01845, 0.5852, 0.6131, 0.5852, 0.005188, 0.589, 0.005188, 0.589, 0.6131, 0.309, 0.01845, 0.309, 0.7021, 0.2919, 0.7021, 0.2919, 0.01845, 0.7971, 0.001357, 0.9948, 0.001357, 0.9948, 0.005188, 0.7971, 0.005188, 0.01845, 0.001357, 0.2919, 0.001357, 0.2919, 0.01845, 0.01845, 0.01845, 0.2919, 0.7192, 0.01845, 0.7192, 0.01845, 0.7021, 0.2919, 0.7021, 0.05633, 0.05633, 0.05633, 0.6642, 0.01845, 0.7021, 0.01845, 0.01845, 0.5446, 0.6642, 0.5446, 0.05633, 0.5825, 0.01845, 0.5825, 0.7021, 0.5446, 0.05633, 0.3469, 0.05633, 0.309, 0.01845, 0.5825, 0.01845, 0.3469, 0.6642, 0.5446, 0.6642, 0.5825, 0.7021, 0.309, 0.7021, 0.3469, 0.05633, 0.3469, 0.6642, 0.309, 0.7021, 0.309, 0.01845, 0.254, 0.6642, 0.254, 0.05633, 0.2919, 0.01845, 0.2919, 0.7021, 0.254, 0.05633, 0.05633, 0.05633, 0.01845, 0.01845, 0.2919, 0.01845, 0.05633, 0.6642, 0.254, 0.6642, 0.2919, 0.7021, 0.01845, 0.7021, 0.7867, 0.005188, 0.7867, 0.6131, 0.589, 0.6131, 0.589, 0.005188, 0.9948, 0.005188, 0.9948, 0.6131, 0.7971, 0.6131, 0.7971, 0.005188, 0.589, 0.001357, 0.7867, 0.001357, 0.7867, 0.005188, 0.589, 0.005188, 0.7933, 0.6131, 0.7933, 0.005188, 0.7971, 0.005188, 0.7971, 0.6131, 0.9948, 0.6169, 0.7971, 0.6169, 0.7971, 0.6131, 0.9948, 0.6131, 0.9986, 0.005188, 0.9986, 0.6131, 0.9948, 0.6131, 0.9948, 0.005188, 0.7867, 0.6169, 0.589, 0.6169, 0.589, 0.6131, 0.7867, 0.6131, 0.7906, 0.005188, 0.7906, 0.6131, 0.7867, 0.6131, 0.7867, 0.005188])
_ca = me_cube_003.color_attributes.new('Attribute', 'BYTE_COLOR', 'CORNER')
_ca.data.foreach_set('color', [0.3185, 0.3564, 1.0, 1.0, 0.3185, 0.3564, 1.0, 1.0, 0.3185, 0.3564, 1.0, 1.0, 0.3185, 0.3564, 1.0, 1.0, 0.3185, 0.3564, 1.0, 1.0, 0.3185, 0.3564, 1.0, 1.0, 0.3185, 0.3564, 1.0, 1.0, 0.3185, 0.3564, 1.0, 1.0, 0.3185, 0.3564, 1.0, 1.0, 0.3185, 0.3564, 1.0, 1.0, 0.3185, 0.3564, 1.0, 1.0, 0.3185, 0.3564, 1.0, 1.0, 0.3185, 0.3564, 1.0, 1.0, 0.3185, 0.3564, 1.0, 1.0, 0.3185, 0.3564, 1.0, 1.0, 0.3185, 0.3564, 1.0, 1.0, 0.3185, 0.3564, 1.0, 1.0, 0.3185, 0.3564, 1.0, 1.0, 0.3185, 0.3564, 1.0, 1.0, 0.3185, 0.3564, 1.0, 1.0, 0.3185, 0.3564, 1.0, 1.0, 0.3185, 0.3564, 1.0, 1.0, 0.3185, 0.3564, 1.0, 1.0, 0.3185, 0.3564, 1.0, 1.0, 0.3185, 0.3564, 1.0, 1.0, 0.3185, 0.3564, 1.0, 1.0, 0.3185, 0.3564, 1.0, 1.0, 0.3185, 0.3564, 1.0, 1.0, 0.3185, 0.3564, 1.0, 1.0, 0.3185, 0.3564, 1.0, 1.0, 0.3185, 0.3564, 1.0, 1.0, 0.3185, 0.3564, 1.0, 1.0, 0.3185, 0.3564, 1.0, 1.0, 0.3185, 0.3564, 1.0, 1.0, 0.3185, 0.3564, 1.0, 1.0, 0.3185, 0.3564, 1.0, 1.0, 0.3185, 0.3564, 1.0, 1.0, 0.3185, 0.3564, 1.0, 1.0, 0.3185, 0.3564, 1.0, 1.0, 0.3185, 0.3564, 1.0, 1.0, 0.3185, 0.3564, 1.0, 1.0, 0.3185, 0.3564, 1.0, 1.0, 0.3185, 0.3564, 1.0, 1.0, 0.3185, 0.3564, 1.0, 1.0, 0.3185, 0.3564, 1.0, 1.0, 0.3185, 0.3564, 1.0, 1.0, 0.3185, 0.3564, 1.0, 1.0, 0.3185, 0.3564, 1.0, 1.0, 0.3185, 0.3564, 1.0, 1.0, 0.3185, 0.3564, 1.0, 1.0, 0.3185, 0.3564, 1.0, 1.0, 0.3185, 0.3564, 1.0, 1.0, 0.3185, 0.3564, 1.0, 1.0, 0.3185, 0.3564, 1.0, 1.0, 0.3185, 0.3564, 1.0, 1.0, 0.3185, 0.3564, 1.0, 1.0, 1.0, 0.0, 0.01938, 1.0, 1.0, 0.0, 0.01938, 1.0, 1.0, 0.0, 0.01938, 1.0, 1.0, 0.0, 0.01938, 1.0, 1.0, 0.0, 0.01938, 1.0, 1.0, 0.0, 0.01938, 1.0, 1.0, 0.0, 0.01938, 1.0, 1.0, 0.0, 0.01938, 1.0, 0.3185, 0.3564, 1.0, 1.0, 0.3185, 0.3564, 1.0, 1.0, 0.3185, 0.3564, 1.0, 1.0, 0.3185, 0.3564, 1.0, 1.0, 0.3185, 0.3564, 1.0, 1.0, 0.3185, 0.3564, 1.0, 1.0, 0.3185, 0.3564, 1.0, 1.0, 0.3185, 0.3564, 1.0, 1.0, 0.3185, 0.3564, 1.0, 1.0, 0.3185, 0.3564, 1.0, 1.0, 0.3185, 0.3564, 1.0, 1.0, 0.3185, 0.3564, 1.0, 1.0, 0.3185, 0.3564, 1.0, 1.0, 0.3185, 0.3564, 1.0, 1.0, 0.3185, 0.3564, 1.0, 1.0, 0.3185, 0.3564, 1.0, 1.0, 0.3185, 0.3564, 1.0, 1.0, 0.3185, 0.3564, 1.0, 1.0, 0.3185, 0.3564, 1.0, 1.0, 0.3185, 0.3564, 1.0, 1.0, 0.3185, 0.3564, 1.0, 1.0, 0.3185, 0.3564, 1.0, 1.0, 0.3185, 0.3564, 1.0, 1.0, 0.3185, 0.3564, 1.0, 1.0])
me_cube_003.use_paint_bone_selection = False
me_cube_003.use_paint_mask = True
me_cube_003.update()

# ---- objects
ob_dvere = bpy.data.objects.new('Dvere', me_cube_001)
ob_dvere_zamek_base = bpy.data.objects.new('Dvere.Zamek.Base', me_cube_002)
ob_dvere_zamek_klika = bpy.data.objects.new('Dvere.Zamek.Klika', me_cylinder)
ob_dvere2 = bpy.data.objects.new('Dvere2', me_cube_003)

# ---- transforms, parenting, visibility, modifiers, constraints
ob_dvere.location = (0.0, 0.0, 0.0)
ob_dvere_zamek_base.location = (0.0, 0.0, 0.0)
ob_dvere_zamek_klika.location = (0.0, 0.0, 0.0)
_m = ob_dvere_zamek_klika.modifiers.new('Smooth by Angle', 'NODES')
_m.node_group = ng_smooth_by_angle
_m.use_pin_to_last = True
_m.show_group_selector = False
ob_dvere2.location = (0.0, 0.0, 0.0)

# ---- collection membership
col_collection.objects.link(ob_dvere)
col_collection.objects.link(ob_dvere_zamek_base)
col_collection.objects.link(ob_dvere_zamek_klika)
col_collection.objects.link(ob_dvere2)

# ---- scene / render settings (as saved in the file)
scene.frame_start = 1; scene.frame_end = 250; scene.frame_set(1)
scene.render.engine = 'BLENDER_EEVEE_NEXT'
bpy.context.view_layer.update()

# ---- added for rendering (the .blend has no active camera and no usable light): camera, sun
cam_auto = bpy.data.cameras.new('AutoCamera')
cam_auto.lens = 50.0
cam_auto.sensor_width = 36.0
cam_auto.clip_end = 1000.0
ob_auto_camera = bpy.data.objects.new('AutoCamera', cam_auto)
scene.collection.objects.link(ob_auto_camera)
ob_auto_camera.location = (1.70871, -2.4633, 2.6347)
ob_auto_camera.rotation_euler = (1.09748, -7.21219e-08, 0.694738)
scene.camera = ob_auto_camera
light_auto_sun = bpy.data.lights.new('AutoSun', 'SUN')
light_auto_sun.energy = 3.0
light_auto_sun.angle = 0.0523599
ob_auto_sun = bpy.data.objects.new('AutoSun', light_auto_sun)
scene.collection.objects.link(ob_auto_sun)
ob_auto_sun.rotation_euler = (0.872665, 0.174533, 0.523599)
bpy.context.view_layer.update()
